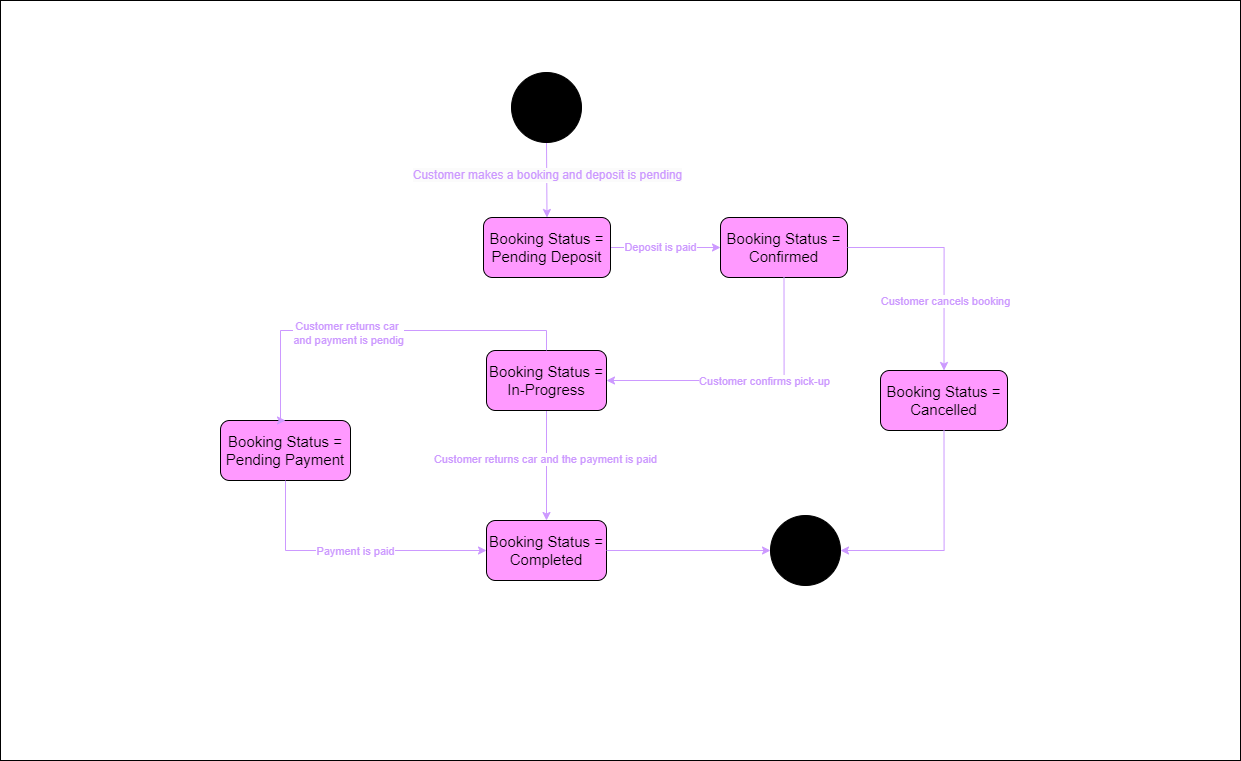

The diagram above was exported from draw.io. Its source (the exported page's mxGraphModel, read from the mxfile embedded in the PNG):
<mxGraphModel dx="2927" dy="2283" grid="1" gridSize="10" guides="1" tooltips="1" connect="1" arrows="1" fold="1" page="1" pageScale="1" pageWidth="827" pageHeight="1169" math="0" shadow="0">
  <root>
    <mxCell id="0" />
    <mxCell id="1" parent="0" />
    <mxCell id="_IoNIXWeQtRFKtOxygHO-18" value="" style="rounded=0;whiteSpace=wrap;html=1;fontFamily=Helvetica;fontSize=11;fontColor=default;labelBackgroundColor=default;movable=0;resizable=0;rotatable=0;deletable=0;editable=0;locked=1;connectable=0;" parent="1" vertex="1">
      <mxGeometry x="-90" y="-710" width="1240" height="760" as="geometry" />
    </mxCell>
    <mxCell id="mIcqicvmedFAZSIiHAS0-1" value="&lt;span style=&quot;font-family: Arial, sans-serif; font-size: 15px; white-space-collapse: preserve;&quot;&gt;Booking Status = Completed&lt;/span&gt;" style="rounded=1;whiteSpace=wrap;html=1;movable=0;resizable=0;rotatable=0;deletable=0;editable=0;locked=1;connectable=0;fillColor=#FF99FF;" parent="1" vertex="1">
      <mxGeometry x="396" y="-190" width="120" height="60" as="geometry" />
    </mxCell>
    <mxCell id="mIcqicvmedFAZSIiHAS0-27" value="" style="edgeStyle=orthogonalEdgeStyle;rounded=0;orthogonalLoop=1;jettySize=auto;html=1;fillColor=#FF99FF;strokeColor=#CC99FF;movable=0;resizable=0;rotatable=0;deletable=0;editable=0;locked=1;connectable=0;" parent="1" source="mIcqicvmedFAZSIiHAS0-5" target="mIcqicvmedFAZSIiHAS0-26" edge="1">
      <mxGeometry relative="1" as="geometry" />
    </mxCell>
    <mxCell id="mIcqicvmedFAZSIiHAS0-28" value="&lt;font color=&quot;#cc99ff&quot;&gt;Deposit is paid&lt;/font&gt;" style="edgeLabel;html=1;align=center;verticalAlign=middle;resizable=0;points=[];fillColor=#FF99FF;movable=0;rotatable=0;deletable=0;editable=0;locked=1;connectable=0;" parent="mIcqicvmedFAZSIiHAS0-27" connectable="0" vertex="1">
      <mxGeometry x="-0.0941" y="1" relative="1" as="geometry">
        <mxPoint x="-1" as="offset" />
      </mxGeometry>
    </mxCell>
    <mxCell id="mIcqicvmedFAZSIiHAS0-5" value="&lt;font size=&quot;1&quot; face=&quot;Arial, sans-serif&quot;&gt;&lt;span style=&quot;white-space-collapse: preserve;&quot;&gt;&lt;span style=&quot;font-size: 15px;&quot;&gt;Booking Status = Pending Deposit&lt;/span&gt;&lt;/span&gt;&lt;/font&gt;" style="rounded=1;whiteSpace=wrap;html=1;movable=0;resizable=0;rotatable=0;deletable=0;editable=0;locked=1;connectable=0;fillColor=#FF99FF;" parent="1" vertex="1">
      <mxGeometry x="393" y="-493" width="127" height="60" as="geometry" />
    </mxCell>
    <mxCell id="mIcqicvmedFAZSIiHAS0-6" style="edgeStyle=orthogonalEdgeStyle;rounded=0;orthogonalLoop=1;jettySize=auto;html=1;entryX=0.5;entryY=0;entryDx=0;entryDy=0;movable=0;resizable=0;rotatable=0;deletable=0;editable=0;locked=1;connectable=0;fillColor=#CC99FF;strokeColor=#CC99FF;" parent="1" source="mIcqicvmedFAZSIiHAS0-8" target="mIcqicvmedFAZSIiHAS0-1" edge="1">
      <mxGeometry relative="1" as="geometry" />
    </mxCell>
    <mxCell id="J02Tk6t7atb3yT7fdIiT-4" value="&lt;font color=&quot;#cc99ff&quot;&gt;Customer returns car and the payment is paid&lt;/font&gt;" style="edgeLabel;html=1;align=center;verticalAlign=middle;resizable=0;points=[];fontFamily=Helvetica;fontSize=11;fontColor=default;labelBackgroundColor=default;movable=0;rotatable=0;deletable=0;editable=0;locked=1;connectable=0;" parent="mIcqicvmedFAZSIiHAS0-6" connectable="0" vertex="1">
      <mxGeometry x="-0.1177" y="-2" relative="1" as="geometry">
        <mxPoint as="offset" />
      </mxGeometry>
    </mxCell>
    <mxCell id="mIcqicvmedFAZSIiHAS0-8" value="&lt;span style=&quot;font-family: Arial, sans-serif; font-size: 15px; white-space-collapse: preserve;&quot;&gt;Booking Status = In-Progress&lt;/span&gt;" style="rounded=1;whiteSpace=wrap;html=1;movable=0;resizable=0;rotatable=0;deletable=0;editable=0;locked=1;connectable=0;fillColor=#FF99FF;" parent="1" vertex="1">
      <mxGeometry x="396" y="-360" width="120" height="60" as="geometry" />
    </mxCell>
    <mxCell id="mIcqicvmedFAZSIiHAS0-9" value="" style="endArrow=classic;html=1;rounded=0;entryX=0.5;entryY=0;entryDx=0;entryDy=0;movable=0;resizable=0;rotatable=0;deletable=0;editable=0;locked=1;connectable=0;fillColor=#CC99FF;strokeColor=#CC99FF;" parent="1" source="mIcqicvmedFAZSIiHAS0-10" target="mIcqicvmedFAZSIiHAS0-5" edge="1">
      <mxGeometry width="50" height="50" relative="1" as="geometry">
        <mxPoint x="452" y="-563" as="sourcePoint" />
        <mxPoint x="502" y="-613" as="targetPoint" />
      </mxGeometry>
    </mxCell>
    <mxCell id="mIcqicvmedFAZSIiHAS0-24" value="&lt;span style=&quot;font-size: 12px; background-color: rgb(251, 251, 251);&quot;&gt;&lt;font color=&quot;#cc99ff&quot;&gt;Customer makes a booking and deposit is pending&lt;/font&gt;&lt;/span&gt;" style="edgeLabel;html=1;align=center;verticalAlign=middle;resizable=0;points=[];fillColor=#CC99FF;movable=0;rotatable=0;deletable=0;editable=0;locked=1;connectable=0;" parent="mIcqicvmedFAZSIiHAS0-9" connectable="0" vertex="1">
      <mxGeometry x="-0.154" relative="1" as="geometry">
        <mxPoint as="offset" />
      </mxGeometry>
    </mxCell>
    <mxCell id="mIcqicvmedFAZSIiHAS0-10" value="" style="ellipse;whiteSpace=wrap;html=1;aspect=fixed;labelBackgroundColor=#000000;textShadow=0;fillColor=#000000;movable=0;resizable=0;rotatable=0;deletable=0;editable=0;locked=1;connectable=0;" parent="1" vertex="1">
      <mxGeometry x="421" y="-638" width="70" height="70" as="geometry" />
    </mxCell>
    <mxCell id="mIcqicvmedFAZSIiHAS0-26" value="&lt;font size=&quot;1&quot; face=&quot;Arial, sans-serif&quot;&gt;&lt;span style=&quot;white-space-collapse: preserve;&quot;&gt;&lt;span style=&quot;font-size: 15px;&quot;&gt;Booking Status = Confirmed&lt;/span&gt;&lt;/span&gt;&lt;/font&gt;" style="rounded=1;whiteSpace=wrap;html=1;movable=0;resizable=0;rotatable=0;deletable=0;editable=0;locked=1;connectable=0;fillColor=#FF99FF;" parent="1" vertex="1">
      <mxGeometry x="630" y="-493" width="127" height="60" as="geometry" />
    </mxCell>
    <mxCell id="_IoNIXWeQtRFKtOxygHO-9" value="" style="edgeStyle=orthogonalEdgeStyle;rounded=0;orthogonalLoop=1;jettySize=auto;html=1;fillColor=#FF99FF;strokeColor=#CC99FF;exitX=0.5;exitY=1;exitDx=0;exitDy=0;entryX=1;entryY=0.5;entryDx=0;entryDy=0;movable=0;resizable=0;rotatable=0;deletable=0;editable=0;locked=1;connectable=0;" parent="1" source="mIcqicvmedFAZSIiHAS0-26" target="mIcqicvmedFAZSIiHAS0-8" edge="1">
      <mxGeometry relative="1" as="geometry">
        <mxPoint x="560" y="-358.17" as="sourcePoint" />
        <mxPoint x="670" y="-358.17" as="targetPoint" />
      </mxGeometry>
    </mxCell>
    <mxCell id="_IoNIXWeQtRFKtOxygHO-10" value="" style="edgeLabel;html=1;align=center;verticalAlign=middle;resizable=0;points=[];fillColor=#FF99FF;movable=0;rotatable=0;deletable=0;editable=0;locked=1;connectable=0;" parent="_IoNIXWeQtRFKtOxygHO-9" connectable="0" vertex="1">
      <mxGeometry x="-0.0941" y="1" relative="1" as="geometry">
        <mxPoint x="-1" as="offset" />
      </mxGeometry>
    </mxCell>
    <mxCell id="_IoNIXWeQtRFKtOxygHO-11" value="&lt;font color=&quot;#cc99ff&quot;&gt;Customer confirms pick-up&lt;/font&gt;" style="edgeLabel;html=1;align=center;verticalAlign=middle;resizable=0;points=[];movable=0;rotatable=0;deletable=0;editable=0;locked=1;connectable=0;" parent="_IoNIXWeQtRFKtOxygHO-9" connectable="0" vertex="1">
      <mxGeometry x="0.1287" relative="1" as="geometry">
        <mxPoint x="34" as="offset" />
      </mxGeometry>
    </mxCell>
    <mxCell id="_IoNIXWeQtRFKtOxygHO-13" value="&lt;font size=&quot;1&quot; face=&quot;Arial, sans-serif&quot;&gt;&lt;span style=&quot;white-space-collapse: preserve;&quot;&gt;&lt;span style=&quot;font-size: 15px;&quot;&gt;Booking Status = Cancelled&lt;/span&gt;&lt;/span&gt;&lt;/font&gt;" style="rounded=1;whiteSpace=wrap;html=1;movable=0;resizable=0;rotatable=0;deletable=0;editable=0;locked=1;connectable=0;fillColor=#FF99FF;" parent="1" vertex="1">
      <mxGeometry x="790" y="-340" width="127" height="60" as="geometry" />
    </mxCell>
    <mxCell id="_IoNIXWeQtRFKtOxygHO-14" value="" style="edgeStyle=orthogonalEdgeStyle;rounded=0;orthogonalLoop=1;jettySize=auto;html=1;fillColor=#FF99FF;strokeColor=#CC99FF;exitX=1;exitY=0.5;exitDx=0;exitDy=0;entryX=0.5;entryY=0;entryDx=0;entryDy=0;movable=0;resizable=0;rotatable=0;deletable=0;editable=0;locked=1;connectable=0;" parent="1" source="mIcqicvmedFAZSIiHAS0-26" target="_IoNIXWeQtRFKtOxygHO-13" edge="1">
      <mxGeometry relative="1" as="geometry">
        <mxPoint x="780" y="-463.34" as="sourcePoint" />
        <mxPoint x="890" y="-463.34" as="targetPoint" />
      </mxGeometry>
    </mxCell>
    <mxCell id="_IoNIXWeQtRFKtOxygHO-15" value="&lt;font color=&quot;#cc99ff&quot;&gt;Customer cancels booking&lt;/font&gt;" style="edgeLabel;html=1;align=center;verticalAlign=middle;resizable=0;points=[];fillColor=#FF99FF;movable=0;rotatable=0;deletable=0;editable=0;locked=1;connectable=0;" parent="_IoNIXWeQtRFKtOxygHO-14" connectable="0" vertex="1">
      <mxGeometry x="-0.0941" y="1" relative="1" as="geometry">
        <mxPoint x="-1" y="50" as="offset" />
      </mxGeometry>
    </mxCell>
    <mxCell id="_IoNIXWeQtRFKtOxygHO-16" value="" style="ellipse;whiteSpace=wrap;html=1;aspect=fixed;labelBackgroundColor=#000000;textShadow=0;fillColor=#000000;movable=0;resizable=0;rotatable=0;deletable=0;editable=0;locked=1;connectable=0;" parent="1" vertex="1">
      <mxGeometry x="680" y="-195" width="70" height="70" as="geometry" />
    </mxCell>
    <mxCell id="_IoNIXWeQtRFKtOxygHO-17" value="" style="endArrow=classic;html=1;rounded=0;strokeColor=#CC99FF;align=center;verticalAlign=middle;fontFamily=Helvetica;fontSize=11;fontColor=default;labelBackgroundColor=default;edgeStyle=orthogonalEdgeStyle;fillColor=#FF99FF;exitX=0.5;exitY=1;exitDx=0;exitDy=0;entryX=1;entryY=0.5;entryDx=0;entryDy=0;movable=0;resizable=0;rotatable=0;deletable=0;editable=0;locked=1;connectable=0;" parent="1" source="_IoNIXWeQtRFKtOxygHO-13" target="_IoNIXWeQtRFKtOxygHO-16" edge="1">
      <mxGeometry width="50" height="50" relative="1" as="geometry">
        <mxPoint x="840" y="-220" as="sourcePoint" />
        <mxPoint x="790" y="-170" as="targetPoint" />
        <Array as="points">
          <mxPoint x="853" y="-160" />
        </Array>
      </mxGeometry>
    </mxCell>
    <mxCell id="J02Tk6t7atb3yT7fdIiT-2" value="" style="edgeStyle=orthogonalEdgeStyle;rounded=0;orthogonalLoop=1;jettySize=auto;html=1;fillColor=#FF99FF;strokeColor=#CC99FF;exitX=1;exitY=0.5;exitDx=0;exitDy=0;entryX=0;entryY=0.5;entryDx=0;entryDy=0;movable=0;resizable=0;rotatable=0;deletable=0;editable=0;locked=1;connectable=0;" parent="1" source="mIcqicvmedFAZSIiHAS0-1" target="_IoNIXWeQtRFKtOxygHO-16" edge="1">
      <mxGeometry relative="1" as="geometry">
        <mxPoint x="540" y="-160.52999999999997" as="sourcePoint" />
        <mxPoint x="650" y="-160.52999999999997" as="targetPoint" />
      </mxGeometry>
    </mxCell>
    <mxCell id="J02Tk6t7atb3yT7fdIiT-3" value="" style="edgeLabel;html=1;align=center;verticalAlign=middle;resizable=0;points=[];fillColor=#FF99FF;movable=0;rotatable=0;deletable=0;editable=0;locked=1;connectable=0;" parent="J02Tk6t7atb3yT7fdIiT-2" connectable="0" vertex="1">
      <mxGeometry x="-0.0941" y="1" relative="1" as="geometry">
        <mxPoint x="-1" as="offset" />
      </mxGeometry>
    </mxCell>
    <mxCell id="J02Tk6t7atb3yT7fdIiT-5" value="&lt;span style=&quot;font-family: Arial, sans-serif; font-size: 15px; white-space-collapse: preserve;&quot;&gt;Booking Status = Pending Payment&lt;/span&gt;" style="rounded=1;whiteSpace=wrap;html=1;movable=0;resizable=0;rotatable=0;deletable=0;editable=0;locked=1;connectable=0;fillColor=#FF99FF;" parent="1" vertex="1">
      <mxGeometry x="130" y="-290" width="130" height="60" as="geometry" />
    </mxCell>
    <mxCell id="J02Tk6t7atb3yT7fdIiT-6" value="" style="endArrow=classic;html=1;rounded=0;strokeColor=#CC99FF;align=center;verticalAlign=middle;fontFamily=Helvetica;fontSize=11;fontColor=default;labelBackgroundColor=default;edgeStyle=orthogonalEdgeStyle;fillColor=#FF99FF;entryX=0;entryY=0.5;entryDx=0;entryDy=0;exitX=0.5;exitY=1;exitDx=0;exitDy=0;movable=0;resizable=0;rotatable=0;deletable=0;editable=0;locked=1;connectable=0;" parent="1" source="J02Tk6t7atb3yT7fdIiT-5" target="mIcqicvmedFAZSIiHAS0-1" edge="1">
      <mxGeometry width="50" height="50" relative="1" as="geometry">
        <mxPoint x="210" y="-140" as="sourcePoint" />
        <mxPoint x="260" y="-190" as="targetPoint" />
      </mxGeometry>
    </mxCell>
    <mxCell id="J02Tk6t7atb3yT7fdIiT-7" value="&lt;font color=&quot;#cc99ff&quot;&gt;Payment is paid&lt;/font&gt;" style="edgeLabel;html=1;align=center;verticalAlign=middle;resizable=0;points=[];fontFamily=Helvetica;fontSize=11;fontColor=default;labelBackgroundColor=default;movable=0;rotatable=0;deletable=0;editable=0;locked=1;connectable=0;" parent="J02Tk6t7atb3yT7fdIiT-6" connectable="0" vertex="1">
      <mxGeometry x="-0.2912" y="2" relative="1" as="geometry">
        <mxPoint x="43" y="2" as="offset" />
      </mxGeometry>
    </mxCell>
    <mxCell id="J02Tk6t7atb3yT7fdIiT-8" value="" style="endArrow=classic;html=1;rounded=0;strokeColor=#CC99FF;align=center;verticalAlign=middle;fontFamily=Helvetica;fontSize=11;fontColor=default;labelBackgroundColor=default;edgeStyle=orthogonalEdgeStyle;fillColor=#FF99FF;entryX=0.5;entryY=0;entryDx=0;entryDy=0;exitX=0.5;exitY=0;exitDx=0;exitDy=0;movable=0;resizable=0;rotatable=0;deletable=0;editable=0;locked=1;connectable=0;" parent="1" source="mIcqicvmedFAZSIiHAS0-8" target="J02Tk6t7atb3yT7fdIiT-5" edge="1">
      <mxGeometry width="50" height="50" relative="1" as="geometry">
        <mxPoint x="376" y="-390" as="sourcePoint" />
        <mxPoint x="170" y="-460" as="targetPoint" />
        <Array as="points">
          <mxPoint x="456" y="-380" />
          <mxPoint x="190" y="-380" />
        </Array>
      </mxGeometry>
    </mxCell>
    <mxCell id="J02Tk6t7atb3yT7fdIiT-9" value="&lt;font color=&quot;#cc99ff&quot;&gt;Customer returns car&amp;nbsp;&lt;br&gt;and payment is pendig&lt;/font&gt;" style="edgeLabel;html=1;align=center;verticalAlign=middle;resizable=0;points=[];fontFamily=Helvetica;fontSize=11;fontColor=default;labelBackgroundColor=default;movable=0;rotatable=0;deletable=0;editable=0;locked=1;connectable=0;" parent="J02Tk6t7atb3yT7fdIiT-8" connectable="0" vertex="1">
      <mxGeometry x="-0.2912" y="2" relative="1" as="geometry">
        <mxPoint x="-83" as="offset" />
      </mxGeometry>
    </mxCell>
  </root>
</mxGraphModel>